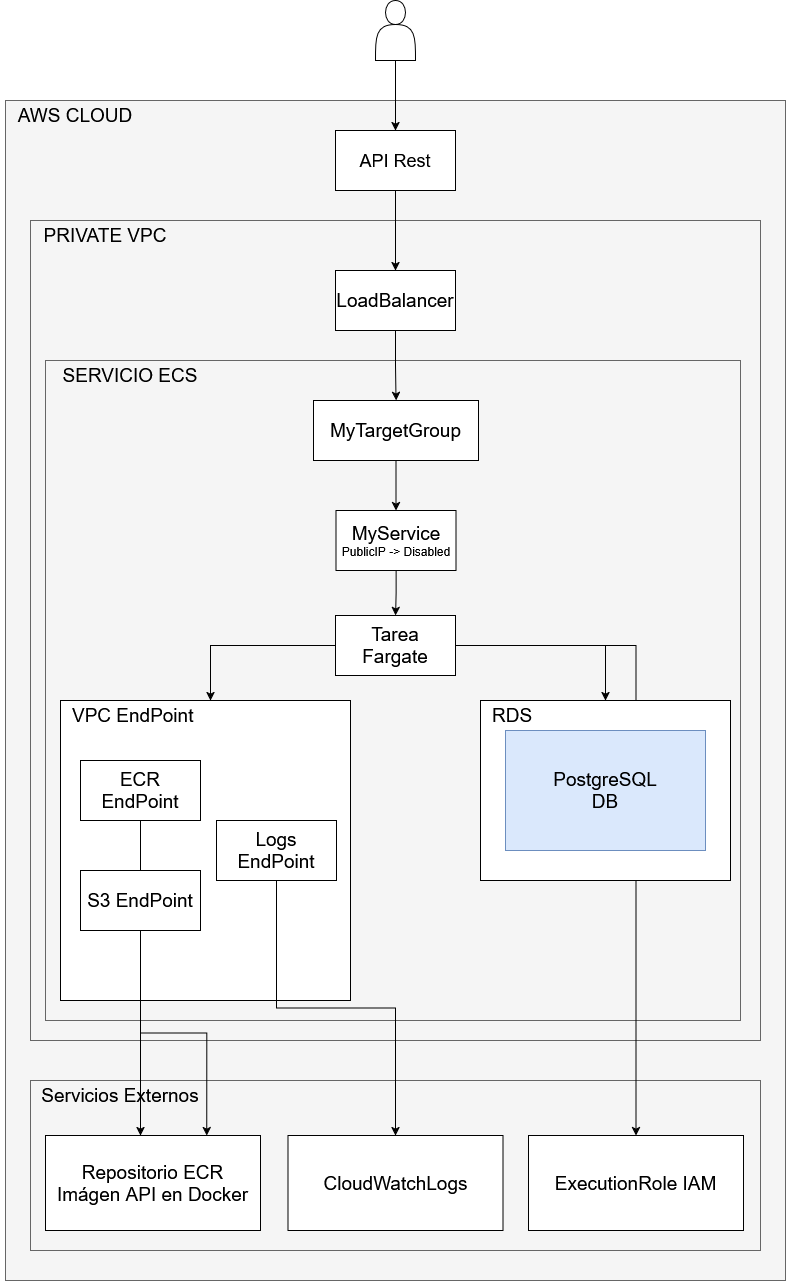

The diagram above was exported from draw.io. Its source (the exported page's mxGraphModel, read from the mxfile embedded in the PNG):
<mxGraphModel dx="2567" dy="2053" grid="1" gridSize="10" guides="1" tooltips="1" connect="1" arrows="1" fold="1" page="1" pageScale="1" pageWidth="850" pageHeight="1100" math="0" shadow="0">
  <root>
    <mxCell id="0" />
    <mxCell id="1" parent="0" />
    <mxCell id="Pn5PUSIYAwQ2rQDqbH3H-1" value="" style="shape=actor;whiteSpace=wrap;html=1;" vertex="1" parent="1">
      <mxGeometry x="405" y="10" width="40" height="60" as="geometry" />
    </mxCell>
    <mxCell id="Pn5PUSIYAwQ2rQDqbH3H-2" value="" style="rounded=0;whiteSpace=wrap;html=1;fillColor=#f5f5f5;strokeColor=#666666;fontColor=#333333;" vertex="1" parent="1">
      <mxGeometry x="35" y="110" width="780" height="1180" as="geometry" />
    </mxCell>
    <mxCell id="Pn5PUSIYAwQ2rQDqbH3H-4" value="&lt;font style=&quot;font-size: 18px;&quot;&gt;API Rest&lt;/font&gt;" style="rounded=0;whiteSpace=wrap;html=1;" vertex="1" parent="1">
      <mxGeometry x="365" y="140" width="120" height="60" as="geometry" />
    </mxCell>
    <mxCell id="Pn5PUSIYAwQ2rQDqbH3H-5" value="" style="rounded=0;whiteSpace=wrap;html=1;fillColor=#f5f5f5;fontColor=#333333;strokeColor=#666666;" vertex="1" parent="1">
      <mxGeometry x="60" y="230" width="730" height="820" as="geometry" />
    </mxCell>
    <mxCell id="Pn5PUSIYAwQ2rQDqbH3H-6" value="&lt;font style=&quot;font-size: 19px;&quot;&gt;AWS CLOUD&lt;/font&gt;" style="text;html=1;whiteSpace=wrap;strokeColor=none;fillColor=none;align=center;verticalAlign=middle;rounded=0;" vertex="1" parent="1">
      <mxGeometry x="30" y="110" width="150" height="30" as="geometry" />
    </mxCell>
    <mxCell id="Pn5PUSIYAwQ2rQDqbH3H-7" value="&lt;font style=&quot;font-size: 19px;&quot;&gt;PRIVATE VPC&lt;/font&gt;" style="text;html=1;whiteSpace=wrap;strokeColor=none;fillColor=none;align=center;verticalAlign=middle;rounded=0;" vertex="1" parent="1">
      <mxGeometry x="60" y="230" width="150" height="30" as="geometry" />
    </mxCell>
    <mxCell id="Pn5PUSIYAwQ2rQDqbH3H-3" style="edgeStyle=orthogonalEdgeStyle;rounded=0;orthogonalLoop=1;jettySize=auto;html=1;entryX=0.5;entryY=0;entryDx=0;entryDy=0;" edge="1" parent="1" source="Pn5PUSIYAwQ2rQDqbH3H-1" target="Pn5PUSIYAwQ2rQDqbH3H-4">
      <mxGeometry relative="1" as="geometry" />
    </mxCell>
    <mxCell id="Pn5PUSIYAwQ2rQDqbH3H-8" value="&lt;font style=&quot;font-size: 19px;&quot;&gt;LoadBalancer&lt;/font&gt;" style="rounded=0;whiteSpace=wrap;html=1;" vertex="1" parent="1">
      <mxGeometry x="365" y="280" width="120" height="60" as="geometry" />
    </mxCell>
    <mxCell id="Pn5PUSIYAwQ2rQDqbH3H-9" style="edgeStyle=orthogonalEdgeStyle;rounded=0;orthogonalLoop=1;jettySize=auto;html=1;entryX=0.5;entryY=0;entryDx=0;entryDy=0;" edge="1" parent="1" source="Pn5PUSIYAwQ2rQDqbH3H-4" target="Pn5PUSIYAwQ2rQDqbH3H-8">
      <mxGeometry relative="1" as="geometry" />
    </mxCell>
    <mxCell id="Pn5PUSIYAwQ2rQDqbH3H-10" value="" style="rounded=0;whiteSpace=wrap;html=1;fillColor=#f5f5f5;fontColor=#333333;strokeColor=#666666;" vertex="1" parent="1">
      <mxGeometry x="75" y="370" width="695" height="660" as="geometry" />
    </mxCell>
    <mxCell id="Pn5PUSIYAwQ2rQDqbH3H-11" value="&lt;font style=&quot;font-size: 19px;&quot;&gt;SERVICIO ECS&lt;/font&gt;" style="text;html=1;whiteSpace=wrap;strokeColor=none;fillColor=none;align=center;verticalAlign=middle;rounded=0;" vertex="1" parent="1">
      <mxGeometry x="75" y="370" width="170" height="30" as="geometry" />
    </mxCell>
    <mxCell id="Pn5PUSIYAwQ2rQDqbH3H-15" style="edgeStyle=orthogonalEdgeStyle;rounded=0;orthogonalLoop=1;jettySize=auto;html=1;entryX=0.5;entryY=0;entryDx=0;entryDy=0;" edge="1" parent="1" source="Pn5PUSIYAwQ2rQDqbH3H-12" target="Pn5PUSIYAwQ2rQDqbH3H-14">
      <mxGeometry relative="1" as="geometry" />
    </mxCell>
    <mxCell id="Pn5PUSIYAwQ2rQDqbH3H-12" value="&lt;font style=&quot;font-size: 19px;&quot;&gt;MyTargetGroup&lt;/font&gt;" style="rounded=0;whiteSpace=wrap;html=1;" vertex="1" parent="1">
      <mxGeometry x="343" y="410" width="165" height="60" as="geometry" />
    </mxCell>
    <mxCell id="Pn5PUSIYAwQ2rQDqbH3H-13" style="edgeStyle=orthogonalEdgeStyle;rounded=0;orthogonalLoop=1;jettySize=auto;html=1;entryX=0.5;entryY=0;entryDx=0;entryDy=0;" edge="1" parent="1" source="Pn5PUSIYAwQ2rQDqbH3H-8" target="Pn5PUSIYAwQ2rQDqbH3H-12">
      <mxGeometry relative="1" as="geometry" />
    </mxCell>
    <mxCell id="Pn5PUSIYAwQ2rQDqbH3H-17" style="edgeStyle=orthogonalEdgeStyle;rounded=0;orthogonalLoop=1;jettySize=auto;html=1;entryX=0.5;entryY=0;entryDx=0;entryDy=0;" edge="1" parent="1" source="Pn5PUSIYAwQ2rQDqbH3H-14" target="Pn5PUSIYAwQ2rQDqbH3H-16">
      <mxGeometry relative="1" as="geometry" />
    </mxCell>
    <mxCell id="Pn5PUSIYAwQ2rQDqbH3H-14" value="&lt;div&gt;&lt;font style=&quot;font-size: 19px;&quot;&gt;MyService&lt;/font&gt;&lt;/div&gt;PublicIP -&amp;gt; Disabled" style="rounded=0;whiteSpace=wrap;html=1;" vertex="1" parent="1">
      <mxGeometry x="365.5" y="520" width="120" height="60" as="geometry" />
    </mxCell>
    <mxCell id="Pn5PUSIYAwQ2rQDqbH3H-26" style="edgeStyle=orthogonalEdgeStyle;rounded=0;orthogonalLoop=1;jettySize=auto;html=1;entryX=1;entryY=0;entryDx=0;entryDy=0;" edge="1" parent="1" source="Pn5PUSIYAwQ2rQDqbH3H-16" target="Pn5PUSIYAwQ2rQDqbH3H-22">
      <mxGeometry relative="1" as="geometry" />
    </mxCell>
    <mxCell id="Pn5PUSIYAwQ2rQDqbH3H-27" style="edgeStyle=orthogonalEdgeStyle;rounded=0;orthogonalLoop=1;jettySize=auto;html=1;entryX=0.5;entryY=0;entryDx=0;entryDy=0;" edge="1" parent="1" source="Pn5PUSIYAwQ2rQDqbH3H-16" target="Pn5PUSIYAwQ2rQDqbH3H-19">
      <mxGeometry relative="1" as="geometry" />
    </mxCell>
    <mxCell id="Pn5PUSIYAwQ2rQDqbH3H-16" value="&lt;font style=&quot;font-size: 19px;&quot;&gt;Tarea Fargate&lt;/font&gt;" style="rounded=0;whiteSpace=wrap;html=1;" vertex="1" parent="1">
      <mxGeometry x="365" y="625" width="120" height="60" as="geometry" />
    </mxCell>
    <mxCell id="Pn5PUSIYAwQ2rQDqbH3H-18" value="" style="rounded=0;whiteSpace=wrap;html=1;" vertex="1" parent="1">
      <mxGeometry x="90" y="710" width="290" height="300" as="geometry" />
    </mxCell>
    <mxCell id="Pn5PUSIYAwQ2rQDqbH3H-22" value="&lt;div align=&quot;left&quot;&gt;&lt;font style=&quot;font-size: 19px;&quot;&gt;VPC EndPoint&lt;/font&gt;&lt;/div&gt;" style="text;html=1;whiteSpace=wrap;strokeColor=none;fillColor=none;align=left;verticalAlign=middle;rounded=0;" vertex="1" parent="1">
      <mxGeometry x="100" y="710" width="140" height="30" as="geometry" />
    </mxCell>
    <mxCell id="Pn5PUSIYAwQ2rQDqbH3H-23" value="&lt;font style=&quot;font-size: 19px;&quot;&gt;ECR EndPoint&lt;/font&gt;" style="rounded=0;whiteSpace=wrap;html=1;" vertex="1" parent="1">
      <mxGeometry x="110" y="770" width="120" height="60" as="geometry" />
    </mxCell>
    <mxCell id="Pn5PUSIYAwQ2rQDqbH3H-25" value="&lt;font style=&quot;font-size: 19px;&quot;&gt;Logs EndPoint&lt;/font&gt;" style="rounded=0;whiteSpace=wrap;html=1;" vertex="1" parent="1">
      <mxGeometry x="246" y="830" width="120" height="60" as="geometry" />
    </mxCell>
    <mxCell id="Pn5PUSIYAwQ2rQDqbH3H-28" value="" style="rounded=0;whiteSpace=wrap;html=1;fillColor=#f5f5f5;strokeColor=#666666;fontColor=#333333;" vertex="1" parent="1">
      <mxGeometry x="60" y="1090" width="730" height="170" as="geometry" />
    </mxCell>
    <mxCell id="Pn5PUSIYAwQ2rQDqbH3H-29" value="&lt;font style=&quot;font-size: 19px;&quot;&gt;Servicios Externos&lt;/font&gt;" style="text;html=1;whiteSpace=wrap;strokeColor=none;fillColor=none;align=center;verticalAlign=middle;rounded=0;" vertex="1" parent="1">
      <mxGeometry x="60" y="1090" width="180" height="30" as="geometry" />
    </mxCell>
    <mxCell id="Pn5PUSIYAwQ2rQDqbH3H-30" value="&lt;div&gt;&lt;font style=&quot;font-size: 19px;&quot;&gt;Repositorio ECR&lt;/font&gt;&lt;/div&gt;&lt;div&gt;&lt;font style=&quot;font-size: 19px;&quot;&gt;Imágen API en Docker&lt;/font&gt;&lt;/div&gt;" style="rounded=0;whiteSpace=wrap;html=1;" vertex="1" parent="1">
      <mxGeometry x="75" y="1145" width="215" height="95" as="geometry" />
    </mxCell>
    <mxCell id="Pn5PUSIYAwQ2rQDqbH3H-32" value="&lt;font style=&quot;font-size: 19px;&quot;&gt;CloudWatchLogs&lt;/font&gt;" style="rounded=0;whiteSpace=wrap;html=1;" vertex="1" parent="1">
      <mxGeometry x="317.5" y="1145" width="215" height="95" as="geometry" />
    </mxCell>
    <mxCell id="Pn5PUSIYAwQ2rQDqbH3H-34" value="&lt;font style=&quot;font-size: 19px;&quot;&gt;ExecutionRole IAM&lt;/font&gt;" style="rounded=0;whiteSpace=wrap;html=1;" vertex="1" parent="1">
      <mxGeometry x="558" y="1145" width="215" height="95" as="geometry" />
    </mxCell>
    <mxCell id="Pn5PUSIYAwQ2rQDqbH3H-35" style="edgeStyle=orthogonalEdgeStyle;rounded=0;orthogonalLoop=1;jettySize=auto;html=1;entryX=0.5;entryY=0;entryDx=0;entryDy=0;" edge="1" parent="1" source="Pn5PUSIYAwQ2rQDqbH3H-16" target="Pn5PUSIYAwQ2rQDqbH3H-34">
      <mxGeometry relative="1" as="geometry" />
    </mxCell>
    <mxCell id="Pn5PUSIYAwQ2rQDqbH3H-19" value="" style="rounded=0;whiteSpace=wrap;html=1;" vertex="1" parent="1">
      <mxGeometry x="510" y="710" width="250" height="180" as="geometry" />
    </mxCell>
    <mxCell id="Pn5PUSIYAwQ2rQDqbH3H-20" value="&lt;font style=&quot;font-size: 19px;&quot;&gt;RDS&lt;/font&gt;" style="text;html=1;whiteSpace=wrap;strokeColor=none;fillColor=none;align=left;verticalAlign=middle;rounded=0;" vertex="1" parent="1">
      <mxGeometry x="520" y="710" width="60" height="30" as="geometry" />
    </mxCell>
    <mxCell id="Pn5PUSIYAwQ2rQDqbH3H-21" value="&lt;div&gt;&lt;font style=&quot;font-size: 19px;&quot;&gt;PostgreSQL&lt;/font&gt;&lt;/div&gt;&lt;div&gt;&lt;font style=&quot;font-size: 19px;&quot;&gt;DB&lt;/font&gt;&lt;/div&gt;" style="rounded=0;whiteSpace=wrap;html=1;fillColor=#dae8fc;strokeColor=#6c8ebf;" vertex="1" parent="1">
      <mxGeometry x="535" y="740" width="200" height="120" as="geometry" />
    </mxCell>
    <mxCell id="Pn5PUSIYAwQ2rQDqbH3H-36" style="edgeStyle=orthogonalEdgeStyle;rounded=0;orthogonalLoop=1;jettySize=auto;html=1;" edge="1" parent="1" source="Pn5PUSIYAwQ2rQDqbH3H-25" target="Pn5PUSIYAwQ2rQDqbH3H-32">
      <mxGeometry relative="1" as="geometry" />
    </mxCell>
    <mxCell id="Pn5PUSIYAwQ2rQDqbH3H-37" style="edgeStyle=orthogonalEdgeStyle;rounded=0;orthogonalLoop=1;jettySize=auto;html=1;" edge="1" parent="1" source="Pn5PUSIYAwQ2rQDqbH3H-23">
      <mxGeometry relative="1" as="geometry">
        <mxPoint x="170" y="1145" as="targetPoint" />
        <Array as="points">
          <mxPoint x="170" y="1145" />
        </Array>
      </mxGeometry>
    </mxCell>
    <mxCell id="Pn5PUSIYAwQ2rQDqbH3H-24" value="&lt;font style=&quot;font-size: 19px;&quot;&gt;S3 EndPoint&lt;/font&gt;" style="rounded=0;whiteSpace=wrap;html=1;" vertex="1" parent="1">
      <mxGeometry x="110" y="880" width="120" height="60" as="geometry" />
    </mxCell>
    <mxCell id="Pn5PUSIYAwQ2rQDqbH3H-38" style="edgeStyle=orthogonalEdgeStyle;rounded=0;orthogonalLoop=1;jettySize=auto;html=1;entryX=0.75;entryY=0;entryDx=0;entryDy=0;" edge="1" parent="1" source="Pn5PUSIYAwQ2rQDqbH3H-24" target="Pn5PUSIYAwQ2rQDqbH3H-30">
      <mxGeometry relative="1" as="geometry" />
    </mxCell>
  </root>
</mxGraphModel>